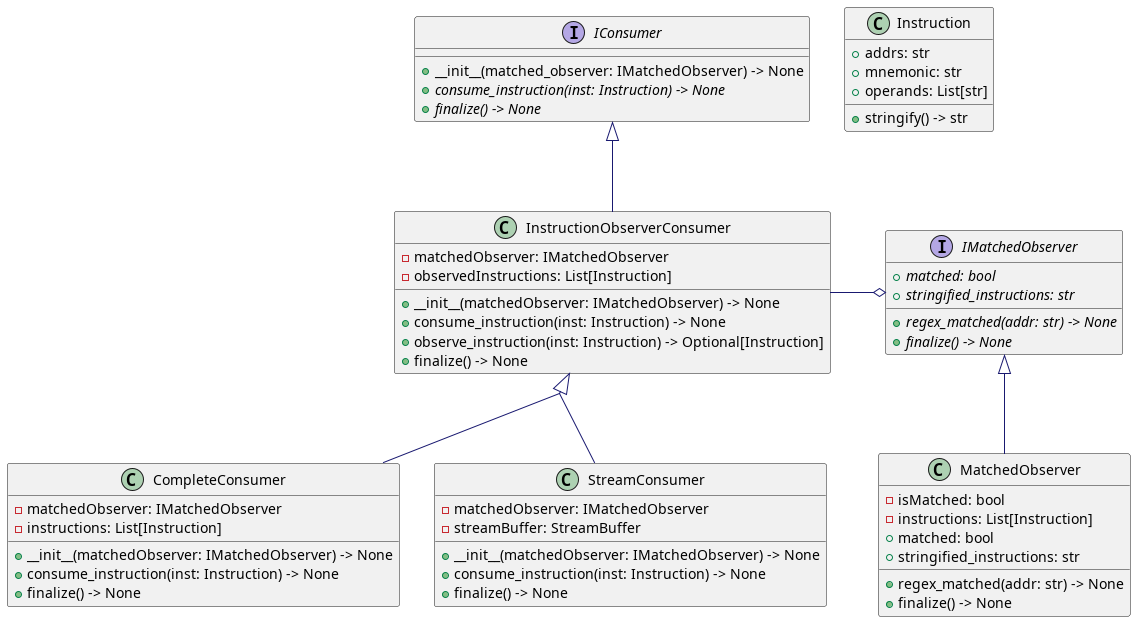

The diagram above was rendered by PlantUML. Its source (embedded in the PNG):
@startuml stringify_asm_diagram_class

skinparam linetype polyline
skinparam classFontName Helvetica
skinparam ClassFontSize 14
skinparam ArrowColor MidnightBlue
skinparam groupInheritance 2


skinparam class {

}

class Instruction {
    + addrs: str
    + mnemonic: str
    + operands: List[str]
    + stringify() -> str
}


interface IMatchedObserver {
    {abstract} + matched: bool
    {abstract} + stringified_instructions: str
    {abstract} + regex_matched(addr: str) -> None
    {abstract} + finalize() -> None
}

interface IConsumer {
    + __init__(matched_observer: IMatchedObserver) -> None
    {abstract} + consume_instruction(inst: Instruction) -> None
    {abstract} + finalize() -> None
}

class InstructionObserverConsumer {
    - matchedObserver: IMatchedObserver
    - observedInstructions: List[Instruction]
    + __init__(matchedObserver: IMatchedObserver) -> None
    + consume_instruction(inst: Instruction) -> None
    + observe_instruction(inst: Instruction) -> Optional[Instruction]
    + finalize() -> None
}

class CompleteConsumer {
    - matchedObserver: IMatchedObserver
    - instructions: List[Instruction]
    + __init__(matchedObserver: IMatchedObserver) -> None
    + consume_instruction(inst: Instruction) -> None
    + finalize() -> None
}

class StreamConsumer {
    - matchedObserver: IMatchedObserver
    - streamBuffer: StreamBuffer
    + __init__(matchedObserver: IMatchedObserver) -> None
    + consume_instruction(inst: Instruction) -> None
    + finalize() -> None
}

class MatchedObserver {
    - isMatched: bool
    - instructions: List[Instruction]
    + regex_matched(addr: str) -> None
    + finalize() -> None
    + matched: bool
    + stringified_instructions: str
}


' Match module

' Consumer
InstructionObserverConsumer -o IMatchedObserver
InstructionObserverConsumer <|-- CompleteConsumer
InstructionObserverConsumer <|-- StreamConsumer
IMatchedObserver <|-- MatchedObserver
IConsumer <|-- InstructionObserverConsumer

@enduml